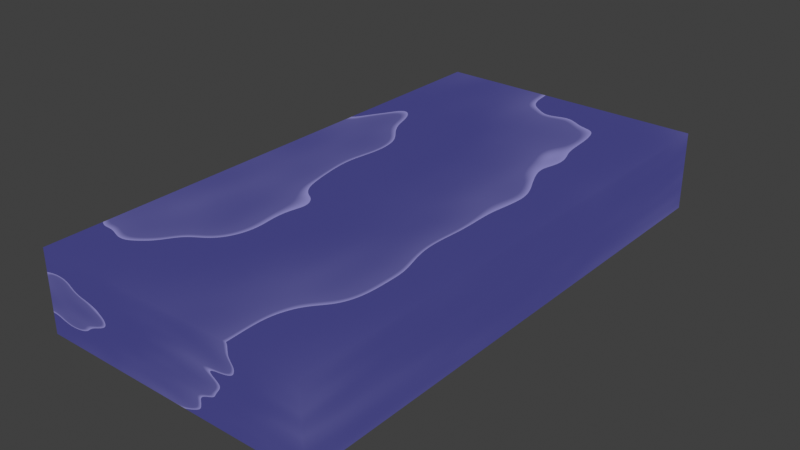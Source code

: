 # Source: Domino_Bois_1_clean.blend  (saved by Blender 3.3.6; exported with 4.5.12 LTS)
import bpy
from mathutils import Matrix  # noqa: F401  (used for matrix-valued properties, if any)

bpy.ops.wm.read_factory_settings(use_empty=True)
scene = bpy.context.scene
scene.name = 'Scene'

# ---- collections
col_collection = bpy.data.collections.new('Collection'); scene.collection.children.link(col_collection)

# ---- images (referenced by path relative to the original .blend; pixels are not part of the script)
import os
ASSET_DIR = os.environ.get("B2B_ASSET_DIR", "")  # directory of the original .blend (textures are referenced by path, not embedded)
HERE = os.path.dirname(os.path.abspath(__file__))  # packed textures are extracted next to this script under _unpacked/

def load_image(name, relpath, width, height, colorspace="sRGB"):
    """Load a texture the original file referenced (path relative to the .blend, or extracted next to this script)."""
    p = next((c for c in (os.path.join(HERE, relpath), os.path.join(ASSET_DIR, relpath)) if relpath and os.path.exists(c)), "")
    if p:
        img = bpy.data.images.load(p, check_existing=True)
        img.name = name
    else:  # same state as the original file: an image datablock whose file is absent (Cycles renders it pink)
        img = bpy.data.images.new(name, width, height)
        img.source = "FILE"
        img.filepath = "//" + (relpath or name)
    img.colorspace_settings.name = colorspace
    return img
img_boisbleu = load_image('BoisBleu', 'BoisBleu.png', 1024, 1024, 'sRGB')
img_boisrouge = load_image('BoisRouge', 'BoisRouge.png', 1024, 1024, 'sRGB')
img_boisjaune = load_image('BoisJaune', 'BoisJaune.png', 1024, 1024, 'sRGB')
img_boisvert = load_image('BoisVert', 'BoisVert.png', 1024, 1024, 'sRGB')

# ---- materials (node trees are filled in below, after node groups)
mat_bois_bleu = bpy.data.materials.new('Bois_Bleu')
mat_bois_rouge = bpy.data.materials.new('Bois_Rouge')
mat_bois_jaune = bpy.data.materials.new('Bois_Jaune')
mat_bois_vert = bpy.data.materials.new('Bois_Vert')

# ---- material node trees
mat_bois_bleu.use_nodes = True; mat_bois_bleu.node_tree.nodes.clear()
_N = mat_bois_bleu.node_tree.nodes; _L = mat_bois_bleu.node_tree.links
n0 = _N.new('ShaderNodeValToRGB'); n0.name = 'ColorRamp'; n0.location = (-220, 300)
n0.color_ramp.interpolation = 'B_SPLINE'
while len(n0.color_ramp.elements) > 1: n0.color_ramp.elements.remove(n0.color_ramp.elements[-1])
n0.color_ramp.elements[0].position = 0.9564; n0.color_ramp.elements[0].color = (0.3878, 0.1779, 0.09705, 1.0)
_e = n0.color_ramp.elements.new(1.0); _e.color = (1.0, 0.666, 0.5052, 1.0)
n1 = _N.new('ShaderNodeTexWave'); n1.name = 'Wave Texture'; n1.location = (-480, 200)
n1.wave_type = 'RINGS'
n1.bands_direction = 'DIAGONAL'
n1.rings_direction = 'SPHERICAL'
n1.wave_profile = 'SAW'
n1.inputs[1].default_value = 0.84
n1.inputs[2].default_value = 5.9
n1.inputs[3].default_value = 2.8
n1.inputs[4].default_value = -1.1
n1.inputs[5].default_value = 1.0
n2 = _N.new('ShaderNodeMapping'); n2.name = 'Mapping'; n2.location = (-660, 160)
n2.inputs[1].default_value = (0.43, 0.08, 0.04)
n2.inputs[2].default_value = (0.0, 0.06632, 0.0)
n2.inputs[3].default_value = (0.44, 0.44, -0.36)
n3 = _N.new('ShaderNodeTexCoord'); n3.name = 'Texture Coordinate'; n3.location = (-840, 160)
n4 = _N.new('ShaderNodeTexNoise'); n4.name = 'Noise Texture'; n4.location = (-240, 20)
n5 = _N.new('ShaderNodeValToRGB'); n5.name = 'ColorRamp.001'; n5.location = (-20, 40)
while len(n5.color_ramp.elements) > 1: n5.color_ramp.elements.remove(n5.color_ramp.elements[-1])
n5.color_ramp.elements[0].position = 0.2618; n5.color_ramp.elements[0].color = (0.0, 0.0, 0.0, 1.0)
_e = n5.color_ramp.elements.new(0.3018); _e.color = (1.0, 1.0, 1.0, 1.0)
n6 = _N.new('ShaderNodeOutputMaterial'); n6.name = 'Material Output'; n6.location = (809, 290)
n7 = _N.new('NodeReroute'); n7.name = 'Reroute'; n7.location = (223, 206)
n7.width = 16
n8 = _N.new('ShaderNodeBsdfPrincipled'); n8.name = 'Principled BSDF'; n8.location = (334, 91)
n8.distribution = 'GGX'
n8.subsurface_method = 'RANDOM_WALK_SKIN'
n8.inputs[3].default_value = 1.45
n8.inputs[27].default_value = (0.0, 0.0, 0.0, 1.0)
n8.inputs[28].default_value = 1.0
n9 = _N.new('ShaderNodeBsdfToon'); n9.name = 'Toon BSDF'; n9.location = (590, 335)
n9.inputs[1].default_value = 0.679
n9.inputs[2].default_value = 0.4012
n10 = _N.new('ShaderNodeValToRGB'); n10.name = 'ColorRamp.002'; n10.location = (221, 636)
while len(n10.color_ramp.elements) > 1: n10.color_ramp.elements.remove(n10.color_ramp.elements[-1])
n10.color_ramp.elements[0].position = 0.0; n10.color_ramp.elements[0].color = (0.0, 0.0, 0.0, 1.0)
_e = n10.color_ramp.elements.new(1.0); _e.color = (1.0, 1.0, 1.0, 1.0)
n11 = _N.new('ShaderNodeHueSaturation'); n11.name = 'Hue Saturation Value'; n11.location = (356, 307)
n11.inputs[0].default_value = 0.12
n12 = _N.new('ShaderNodeTexCoord'); n12.name = 'Texture Coordinate.001'; n12.location = (-465, -332)
n13 = _N.new('ShaderNodeMapping'); n13.name = 'Mapping.001'; n13.location = (-285, -332)
n14 = _N.new('ShaderNodeTexImage'); n14.name = 'Image Texture'; n14.location = (-105, -292)
n14.image = img_boisbleu
_L.new(n7.outputs[0], n8.inputs[0])
_L.new(n1.outputs[0], n0.inputs[0])
_L.new(n2.outputs[0], n1.inputs[0])
_L.new(n3.outputs[3], n2.inputs[0])
_L.new(n5.outputs[0], n8.inputs[2])
_L.new(n4.outputs[0], n5.inputs[0])
_L.new(n9.outputs[0], n6.inputs[0])
_L.new(n0.outputs[0], n7.inputs[0])
_L.new(n11.outputs[0], n9.inputs[0])
_L.new(n7.outputs[0], n11.inputs[4])
_L.new(n13.outputs[0], n14.inputs[0])
_L.new(n12.outputs[2], n13.inputs[0])
n6.is_active_output = True
mat_bois_rouge.use_nodes = True; mat_bois_rouge.node_tree.nodes.clear()
_N = mat_bois_rouge.node_tree.nodes; _L = mat_bois_rouge.node_tree.links
n0 = _N.new('ShaderNodeValToRGB'); n0.name = 'ColorRamp'; n0.location = (-220, 300)
n0.color_ramp.interpolation = 'B_SPLINE'
while len(n0.color_ramp.elements) > 1: n0.color_ramp.elements.remove(n0.color_ramp.elements[-1])
n0.color_ramp.elements[0].position = 0.9564; n0.color_ramp.elements[0].color = (0.3878, 0.1779, 0.09705, 1.0)
_e = n0.color_ramp.elements.new(1.0); _e.color = (1.0, 0.666, 0.5052, 1.0)
n1 = _N.new('ShaderNodeTexWave'); n1.name = 'Wave Texture'; n1.location = (-480, 200)
n1.wave_type = 'RINGS'
n1.bands_direction = 'DIAGONAL'
n1.rings_direction = 'SPHERICAL'
n1.wave_profile = 'SAW'
n1.inputs[1].default_value = 0.84
n1.inputs[2].default_value = 5.9
n1.inputs[3].default_value = 2.8
n1.inputs[4].default_value = -1.1
n1.inputs[5].default_value = 1.0
n2 = _N.new('ShaderNodeMapping'); n2.name = 'Mapping'; n2.location = (-660, 160)
n2.inputs[1].default_value = (0.43, 0.08, 0.04)
n2.inputs[2].default_value = (0.0, 0.06632, 0.0)
n2.inputs[3].default_value = (0.44, 0.44, -0.36)
n3 = _N.new('ShaderNodeTexCoord'); n3.name = 'Texture Coordinate'; n3.location = (-840, 160)
n4 = _N.new('ShaderNodeTexNoise'); n4.name = 'Noise Texture'; n4.location = (-240, 20)
n5 = _N.new('ShaderNodeValToRGB'); n5.name = 'ColorRamp.001'; n5.location = (-20, 40)
while len(n5.color_ramp.elements) > 1: n5.color_ramp.elements.remove(n5.color_ramp.elements[-1])
n5.color_ramp.elements[0].position = 0.2618; n5.color_ramp.elements[0].color = (0.0, 0.0, 0.0, 1.0)
_e = n5.color_ramp.elements.new(0.3018); _e.color = (1.0, 1.0, 1.0, 1.0)
n6 = _N.new('ShaderNodeOutputMaterial'); n6.name = 'Material Output'; n6.location = (809, 290)
n7 = _N.new('NodeReroute'); n7.name = 'Reroute'; n7.location = (223, 206)
n7.width = 16
n8 = _N.new('ShaderNodeBsdfPrincipled'); n8.name = 'Principled BSDF'; n8.location = (334, 91)
n8.distribution = 'GGX'
n8.subsurface_method = 'RANDOM_WALK_SKIN'
n8.inputs[3].default_value = 1.45
n8.inputs[27].default_value = (0.0, 0.0, 0.0, 1.0)
n8.inputs[28].default_value = 1.0
n9 = _N.new('ShaderNodeBsdfToon'); n9.name = 'Toon BSDF'; n9.location = (590, 335)
n9.inputs[1].default_value = 0.679
n9.inputs[2].default_value = 0.4012
n10 = _N.new('ShaderNodeValToRGB'); n10.name = 'ColorRamp.002'; n10.location = (221, 636)
while len(n10.color_ramp.elements) > 1: n10.color_ramp.elements.remove(n10.color_ramp.elements[-1])
n10.color_ramp.elements[0].position = 0.0; n10.color_ramp.elements[0].color = (0.0, 0.0, 0.0, 1.0)
_e = n10.color_ramp.elements.new(1.0); _e.color = (1.0, 1.0, 1.0, 1.0)
n11 = _N.new('ShaderNodeHueSaturation'); n11.name = 'Hue Saturation Value'; n11.location = (356, 307)
n11.inputs[0].default_value = 0.46
n12 = _N.new('ShaderNodeTexCoord'); n12.name = 'Texture Coordinate.001'; n12.location = (-465, -332)
n13 = _N.new('ShaderNodeMapping'); n13.name = 'Mapping.001'; n13.location = (-285, -332)
n14 = _N.new('ShaderNodeTexImage'); n14.name = 'Image Texture'; n14.location = (-105, -292)
n14.image = img_boisrouge
_L.new(n7.outputs[0], n8.inputs[0])
_L.new(n1.outputs[0], n0.inputs[0])
_L.new(n2.outputs[0], n1.inputs[0])
_L.new(n3.outputs[3], n2.inputs[0])
_L.new(n5.outputs[0], n8.inputs[2])
_L.new(n4.outputs[0], n5.inputs[0])
_L.new(n9.outputs[0], n6.inputs[0])
_L.new(n0.outputs[0], n7.inputs[0])
_L.new(n11.outputs[0], n9.inputs[0])
_L.new(n7.outputs[0], n11.inputs[4])
_L.new(n13.outputs[0], n14.inputs[0])
_L.new(n12.outputs[2], n13.inputs[0])
n6.is_active_output = True
mat_bois_jaune.use_nodes = True; mat_bois_jaune.node_tree.nodes.clear()
_N = mat_bois_jaune.node_tree.nodes; _L = mat_bois_jaune.node_tree.links
n0 = _N.new('ShaderNodeValToRGB'); n0.name = 'ColorRamp'; n0.location = (-220, 300)
n0.color_ramp.interpolation = 'B_SPLINE'
while len(n0.color_ramp.elements) > 1: n0.color_ramp.elements.remove(n0.color_ramp.elements[-1])
n0.color_ramp.elements[0].position = 0.9564; n0.color_ramp.elements[0].color = (0.3878, 0.1779, 0.09705, 1.0)
_e = n0.color_ramp.elements.new(1.0); _e.color = (1.0, 0.666, 0.5052, 1.0)
n1 = _N.new('ShaderNodeTexWave'); n1.name = 'Wave Texture'; n1.location = (-480, 200)
n1.wave_type = 'RINGS'
n1.bands_direction = 'DIAGONAL'
n1.rings_direction = 'SPHERICAL'
n1.wave_profile = 'SAW'
n1.inputs[1].default_value = 0.84
n1.inputs[2].default_value = 5.9
n1.inputs[3].default_value = 2.8
n1.inputs[4].default_value = -1.1
n1.inputs[5].default_value = 1.0
n2 = _N.new('ShaderNodeMapping'); n2.name = 'Mapping'; n2.location = (-660, 160)
n2.inputs[1].default_value = (0.43, 0.08, 0.04)
n2.inputs[2].default_value = (0.0, 0.06632, 0.0)
n2.inputs[3].default_value = (0.44, 0.44, -0.36)
n3 = _N.new('ShaderNodeTexCoord'); n3.name = 'Texture Coordinate'; n3.location = (-840, 160)
n4 = _N.new('ShaderNodeTexNoise'); n4.name = 'Noise Texture'; n4.location = (-240, 20)
n5 = _N.new('ShaderNodeValToRGB'); n5.name = 'ColorRamp.001'; n5.location = (-20, 40)
while len(n5.color_ramp.elements) > 1: n5.color_ramp.elements.remove(n5.color_ramp.elements[-1])
n5.color_ramp.elements[0].position = 0.2618; n5.color_ramp.elements[0].color = (0.0, 0.0, 0.0, 1.0)
_e = n5.color_ramp.elements.new(0.3018); _e.color = (1.0, 1.0, 1.0, 1.0)
n6 = _N.new('ShaderNodeOutputMaterial'); n6.name = 'Material Output'; n6.location = (809, 290)
n7 = _N.new('NodeReroute'); n7.name = 'Reroute'; n7.location = (223, 206)
n7.width = 16
n8 = _N.new('ShaderNodeBsdfPrincipled'); n8.name = 'Principled BSDF'; n8.location = (334, 91)
n8.distribution = 'GGX'
n8.subsurface_method = 'RANDOM_WALK_SKIN'
n8.inputs[3].default_value = 1.45
n8.inputs[27].default_value = (0.0, 0.0, 0.0, 1.0)
n8.inputs[28].default_value = 1.0
n9 = _N.new('ShaderNodeBsdfToon'); n9.name = 'Toon BSDF'; n9.location = (590, 335)
n9.inputs[1].default_value = 0.679
n9.inputs[2].default_value = 0.4012
n10 = _N.new('ShaderNodeValToRGB'); n10.name = 'ColorRamp.002'; n10.location = (221, 636)
while len(n10.color_ramp.elements) > 1: n10.color_ramp.elements.remove(n10.color_ramp.elements[-1])
n10.color_ramp.elements[0].position = 0.0; n10.color_ramp.elements[0].color = (0.0, 0.0, 0.0, 1.0)
_e = n10.color_ramp.elements.new(1.0); _e.color = (1.0, 1.0, 1.0, 1.0)
n11 = _N.new('ShaderNodeHueSaturation'); n11.name = 'Hue Saturation Value'; n11.location = (356, 307)
n11.inputs[0].default_value = 0.63
n12 = _N.new('ShaderNodeMapping'); n12.name = 'Mapping.001'; n12.location = (-285, -332)
n13 = _N.new('ShaderNodeTexCoord'); n13.name = 'Texture Coordinate.001'; n13.location = (-465, -332)
n14 = _N.new('ShaderNodeTexImage'); n14.name = 'Image Texture'; n14.location = (-105, -292)
n14.image = img_boisjaune
_L.new(n7.outputs[0], n8.inputs[0])
_L.new(n1.outputs[0], n0.inputs[0])
_L.new(n2.outputs[0], n1.inputs[0])
_L.new(n3.outputs[3], n2.inputs[0])
_L.new(n5.outputs[0], n8.inputs[2])
_L.new(n4.outputs[0], n5.inputs[0])
_L.new(n9.outputs[0], n6.inputs[0])
_L.new(n0.outputs[0], n7.inputs[0])
_L.new(n11.outputs[0], n9.inputs[0])
_L.new(n7.outputs[0], n11.inputs[4])
_L.new(n12.outputs[0], n14.inputs[0])
_L.new(n13.outputs[2], n12.inputs[0])
n6.is_active_output = True
mat_bois_vert.use_nodes = True; mat_bois_vert.node_tree.nodes.clear()
_N = mat_bois_vert.node_tree.nodes; _L = mat_bois_vert.node_tree.links
n0 = _N.new('ShaderNodeValToRGB'); n0.name = 'ColorRamp'; n0.location = (-220, 300)
n0.color_ramp.interpolation = 'B_SPLINE'
while len(n0.color_ramp.elements) > 1: n0.color_ramp.elements.remove(n0.color_ramp.elements[-1])
n0.color_ramp.elements[0].position = 0.9564; n0.color_ramp.elements[0].color = (0.3878, 0.1779, 0.09705, 1.0)
_e = n0.color_ramp.elements.new(1.0); _e.color = (1.0, 0.666, 0.5052, 1.0)
n1 = _N.new('ShaderNodeTexWave'); n1.name = 'Wave Texture'; n1.location = (-480, 200)
n1.wave_type = 'RINGS'
n1.bands_direction = 'DIAGONAL'
n1.rings_direction = 'SPHERICAL'
n1.wave_profile = 'SAW'
n1.inputs[1].default_value = 0.84
n1.inputs[2].default_value = 5.9
n1.inputs[3].default_value = 2.8
n1.inputs[4].default_value = -1.1
n1.inputs[5].default_value = 1.0
n2 = _N.new('ShaderNodeMapping'); n2.name = 'Mapping'; n2.location = (-660, 160)
n2.inputs[1].default_value = (0.43, 0.08, 0.04)
n2.inputs[2].default_value = (0.0, 0.06632, 0.0)
n2.inputs[3].default_value = (0.44, 0.44, -0.36)
n3 = _N.new('ShaderNodeTexCoord'); n3.name = 'Texture Coordinate'; n3.location = (-840, 160)
n4 = _N.new('ShaderNodeTexNoise'); n4.name = 'Noise Texture'; n4.location = (-240, 20)
n5 = _N.new('ShaderNodeValToRGB'); n5.name = 'ColorRamp.001'; n5.location = (-20, 40)
while len(n5.color_ramp.elements) > 1: n5.color_ramp.elements.remove(n5.color_ramp.elements[-1])
n5.color_ramp.elements[0].position = 0.2618; n5.color_ramp.elements[0].color = (0.0, 0.0, 0.0, 1.0)
_e = n5.color_ramp.elements.new(0.3018); _e.color = (1.0, 1.0, 1.0, 1.0)
n6 = _N.new('ShaderNodeOutputMaterial'); n6.name = 'Material Output'; n6.location = (809, 290)
n7 = _N.new('NodeReroute'); n7.name = 'Reroute'; n7.location = (223, 206)
n7.width = 16
n8 = _N.new('ShaderNodeBsdfPrincipled'); n8.name = 'Principled BSDF'; n8.location = (334, 91)
n8.distribution = 'GGX'
n8.subsurface_method = 'RANDOM_WALK_SKIN'
n8.inputs[3].default_value = 1.45
n8.inputs[27].default_value = (0.0, 0.0, 0.0, 1.0)
n8.inputs[28].default_value = 1.0
n9 = _N.new('ShaderNodeBsdfToon'); n9.name = 'Toon BSDF'; n9.location = (590, 335)
n9.inputs[1].default_value = 0.679
n9.inputs[2].default_value = 0.4012
n10 = _N.new('ShaderNodeValToRGB'); n10.name = 'ColorRamp.002'; n10.location = (221, 636)
while len(n10.color_ramp.elements) > 1: n10.color_ramp.elements.remove(n10.color_ramp.elements[-1])
n10.color_ramp.elements[0].position = 0.0; n10.color_ramp.elements[0].color = (0.0, 0.0, 0.0, 1.0)
_e = n10.color_ramp.elements.new(1.0); _e.color = (1.0, 1.0, 1.0, 1.0)
n11 = _N.new('ShaderNodeHueSaturation'); n11.name = 'Hue Saturation Value'; n11.location = (356, 307)
n11.inputs[0].default_value = 0.78
n12 = _N.new('ShaderNodeTexCoord'); n12.name = 'Texture Coordinate.001'; n12.location = (-465, -332)
n13 = _N.new('ShaderNodeMapping'); n13.name = 'Mapping.001'; n13.location = (-285, -332)
n14 = _N.new('ShaderNodeTexImage'); n14.name = 'Image Texture'; n14.location = (-105, -292)
n14.image = img_boisvert
_L.new(n7.outputs[0], n8.inputs[0])
_L.new(n1.outputs[0], n0.inputs[0])
_L.new(n2.outputs[0], n1.inputs[0])
_L.new(n3.outputs[3], n2.inputs[0])
_L.new(n5.outputs[0], n8.inputs[2])
_L.new(n4.outputs[0], n5.inputs[0])
_L.new(n9.outputs[0], n6.inputs[0])
_L.new(n0.outputs[0], n7.inputs[0])
_L.new(n11.outputs[0], n9.inputs[0])
_L.new(n7.outputs[0], n11.inputs[4])
_L.new(n13.outputs[0], n14.inputs[0])
_L.new(n12.outputs[2], n13.inputs[0])
n6.is_active_output = True

# ---- world
world_world = bpy.data.worlds.new('World'); scene.world = world_world
world_world.use_nodes = True; world_world.node_tree.nodes.clear()
_N = world_world.node_tree.nodes; _L = world_world.node_tree.links
n0 = _N.new('ShaderNodeOutputWorld'); n0.name = 'World Output'; n0.location = (300, 300)
n1 = _N.new('ShaderNodeBackground'); n1.name = 'Background'; n1.location = (10, 300)
n1.inputs[0].default_value = (0.05088, 0.05088, 0.05088, 1.0)
_L.new(n1.outputs[0], n0.inputs[0])
n0.is_active_output = True
world_world.color = (0.05088, 0.05088, 0.05088)
world_world.use_sun_shadow = False
world_world.sun_shadow_jitter_overblur = 0.0

# ---- meshes
me_cube = bpy.data.meshes.new('Cube')
me_cube.from_pydata([(1.0, 1.0, 1.0), (1.0, 1.0, -1.0), (1.0, -1.0, 1.0), (1.0, -1.0, -1.0), (-1.0, 1.0, 1.0), (-1.0, 1.0, -1.0), (-1.0, -1.0, 1.0), (-1.0, -1.0, -1.0)], [], [(0, 4, 6, 2), (3, 2, 6, 7), (7, 6, 4, 5), (5, 1, 3, 7), (1, 0, 2, 3), (5, 4, 0, 1)])
_uv = me_cube.uv_layers.new(name='UVMap')
_uv.uv.foreach_set('vector', [0.6667, 0.0, 1.0, 0.0, 1.0, 0.3333, 0.6667, 0.3333, 0.3333, 0.0, 0.3333, 0.3333, 0.0, 0.3333, 0.0, 0.0, 0.3333, 0.3333, 0.3333, 0.6667, 0.0, 0.6667, 0.0, 0.3333, 0.3333, 0.0, 0.6667, 0.0, 0.6667, 0.3333, 0.3333, 0.3333, 0.6667, 0.3333, 0.6667, 0.6667, 0.3333, 0.6667, 0.3333, 0.3333, 0.3333, 0.6667, 0.3333, 1.0, 0.0, 1.0, 0.0, 0.6667])
me_cube.materials.append(mat_bois_bleu)
me_cube.materials.append(mat_bois_rouge)
me_cube.materials.append(mat_bois_jaune)
me_cube.materials.append(mat_bois_vert)
me_cube.use_mirror_vertex_groups = False
me_cube.update()

# ---- objects
ob_cube = bpy.data.objects.new('Cube', me_cube)

# ---- transforms, parenting, visibility, modifiers, constraints
ob_cube.location = (0.0, 0.0, 0.0)
ob_cube.scale = (0.07, 0.134, 0.02)
ob_cube.lock_rotations_4d = False
ob_cube.empty_display_type = 'ARROWS'
ob_cube.lineart.crease_threshold = 0.0

# ---- collection membership
col_collection.objects.link(ob_cube)

# ---- scene / render settings (as saved in the file)
scene.frame_start = 1; scene.frame_end = 250; scene.frame_set(1)
scene.render.engine = 'CYCLES'
scene.cycles.samples = 2048
scene.cycles.sampling_pattern = 'TABULATED_SOBOL'
scene.cycles.adaptive_threshold = 0.1
scene.cycles.use_light_tree = False
scene.cycles.max_bounces = 8
scene.cycles.diffuse_bounces = 2
scene.cycles.glossy_bounces = 2
scene.cycles.transmission_bounces = 8
scene.view_settings.look = 'Medium High Contrast'
scene.view_settings.view_transform = 'Standard'
bpy.context.view_layer.update()

# ---- added for rendering (the .blend has no active camera and no usable light): camera, sun
cam_auto = bpy.data.cameras.new('AutoCamera')
cam_auto.lens = 50.0
cam_auto.sensor_width = 36.0
cam_auto.clip_end = 1000.0
ob_auto_camera = bpy.data.objects.new('AutoCamera', cam_auto)
scene.collection.objects.link(ob_auto_camera)
ob_auto_camera.location = (0.282192, -0.33863, 0.225754)
ob_auto_camera.rotation_euler = (1.09748, -7.21219e-08, 0.694738)
scene.camera = ob_auto_camera
light_auto_sun = bpy.data.lights.new('AutoSun', 'SUN')
light_auto_sun.energy = 3.0
light_auto_sun.angle = 0.0523599
ob_auto_sun = bpy.data.objects.new('AutoSun', light_auto_sun)
scene.collection.objects.link(ob_auto_sun)
ob_auto_sun.rotation_euler = (0.872665, 0.174533, 0.523599)
bpy.context.view_layer.update()
